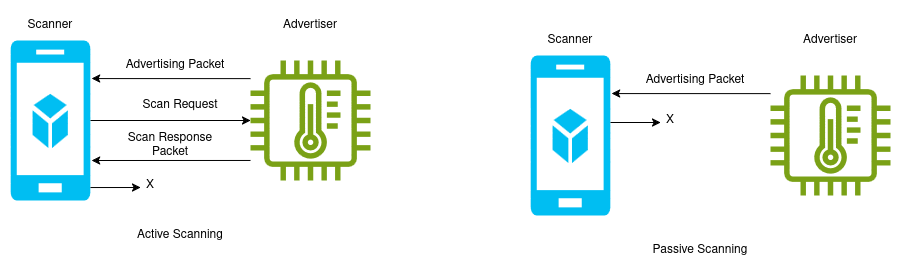

The diagram above was exported from draw.io. Its source (the exported page's mxGraphModel, read from the mxfile embedded in the PNG):
<mxGraphModel dx="1364" dy="758" grid="1" gridSize="10" guides="1" tooltips="1" connect="1" arrows="1" fold="1" page="1" pageScale="1" pageWidth="850" pageHeight="1100" math="0" shadow="0">
  <root>
    <mxCell id="0" />
    <mxCell id="1" parent="0" />
    <mxCell id="w_HbZln5crKcpOivYo1H-5" value="" style="verticalLabelPosition=bottom;html=1;verticalAlign=top;align=center;strokeColor=none;fillColor=#00BEF2;shape=mxgraph.azure.mobile_services;pointerEvents=1;" parent="1" vertex="1">
      <mxGeometry x="200" y="320" width="80" height="160" as="geometry" />
    </mxCell>
    <mxCell id="w_HbZln5crKcpOivYo1H-6" value="" style="sketch=0;outlineConnect=0;fontColor=#232F3E;gradientColor=none;fillColor=#7AA116;strokeColor=none;dashed=0;verticalLabelPosition=bottom;verticalAlign=top;align=center;html=1;fontSize=12;fontStyle=0;aspect=fixed;pointerEvents=1;shape=mxgraph.aws4.iot_thing_temperature_sensor;" parent="1" vertex="1">
      <mxGeometry x="440" y="340" width="120" height="120" as="geometry" />
    </mxCell>
    <mxCell id="w_HbZln5crKcpOivYo1H-8" value="Advertising Packet" style="text;html=1;align=center;verticalAlign=middle;whiteSpace=wrap;rounded=0;" parent="1" vertex="1">
      <mxGeometry x="305" y="330" width="120" height="30" as="geometry" />
    </mxCell>
    <mxCell id="w_HbZln5crKcpOivYo1H-11" value="Scan Request" style="text;html=1;align=center;verticalAlign=middle;whiteSpace=wrap;rounded=0;" parent="1" vertex="1">
      <mxGeometry x="310" y="370" width="120" height="30" as="geometry" />
    </mxCell>
    <mxCell id="w_HbZln5crKcpOivYo1H-13" value="Scan Response Packet" style="text;html=1;align=center;verticalAlign=middle;whiteSpace=wrap;rounded=0;" parent="1" vertex="1">
      <mxGeometry x="300" y="410" width="120" height="30" as="geometry" />
    </mxCell>
    <mxCell id="w_HbZln5crKcpOivYo1H-14" value="Active Scanning" style="text;html=1;align=center;verticalAlign=middle;whiteSpace=wrap;rounded=0;" parent="1" vertex="1">
      <mxGeometry x="320" y="500" width="100" height="30" as="geometry" />
    </mxCell>
    <mxCell id="w_HbZln5crKcpOivYo1H-15" value="" style="endArrow=classic;html=1;rounded=0;entryX=1.013;entryY=0.238;entryDx=0;entryDy=0;entryPerimeter=0;exitX=0;exitY=0.151;exitDx=0;exitDy=0;exitPerimeter=0;" parent="1" source="w_HbZln5crKcpOivYo1H-6" target="w_HbZln5crKcpOivYo1H-5" edge="1">
      <mxGeometry width="50" height="50" relative="1" as="geometry">
        <mxPoint x="400" y="420" as="sourcePoint" />
        <mxPoint x="450" y="370" as="targetPoint" />
      </mxGeometry>
    </mxCell>
    <mxCell id="w_HbZln5crKcpOivYo1H-16" value="" style="endArrow=classic;html=1;rounded=0;exitX=1;exitY=0.5;exitDx=0;exitDy=0;exitPerimeter=0;" parent="1" source="w_HbZln5crKcpOivYo1H-5" target="w_HbZln5crKcpOivYo1H-6" edge="1">
      <mxGeometry width="50" height="50" relative="1" as="geometry">
        <mxPoint x="400" y="420" as="sourcePoint" />
        <mxPoint x="450" y="370" as="targetPoint" />
      </mxGeometry>
    </mxCell>
    <mxCell id="w_HbZln5crKcpOivYo1H-17" value="" style="endArrow=classic;html=1;rounded=0;entryX=1.013;entryY=0.75;entryDx=0;entryDy=0;entryPerimeter=0;exitX=0;exitY=0.833;exitDx=0;exitDy=0;exitPerimeter=0;" parent="1" source="w_HbZln5crKcpOivYo1H-6" target="w_HbZln5crKcpOivYo1H-5" edge="1">
      <mxGeometry width="50" height="50" relative="1" as="geometry">
        <mxPoint x="400" y="420" as="sourcePoint" />
        <mxPoint x="450" y="370" as="targetPoint" />
      </mxGeometry>
    </mxCell>
    <mxCell id="w_HbZln5crKcpOivYo1H-18" value="Scanner" style="text;html=1;align=center;verticalAlign=middle;whiteSpace=wrap;rounded=0;" parent="1" vertex="1">
      <mxGeometry x="210" y="290" width="60" height="30" as="geometry" />
    </mxCell>
    <mxCell id="w_HbZln5crKcpOivYo1H-19" value="Advertiser" style="text;html=1;align=center;verticalAlign=middle;whiteSpace=wrap;rounded=0;" parent="1" vertex="1">
      <mxGeometry x="470" y="290" width="60" height="30" as="geometry" />
    </mxCell>
    <mxCell id="w_HbZln5crKcpOivYo1H-20" value="" style="endArrow=classic;html=1;rounded=0;exitX=1;exitY=0.919;exitDx=0;exitDy=0;exitPerimeter=0;" parent="1" source="w_HbZln5crKcpOivYo1H-5" edge="1">
      <mxGeometry width="50" height="50" relative="1" as="geometry">
        <mxPoint x="400" y="420" as="sourcePoint" />
        <mxPoint x="330" y="467" as="targetPoint" />
      </mxGeometry>
    </mxCell>
    <mxCell id="w_HbZln5crKcpOivYo1H-21" value="X" style="text;html=1;align=center;verticalAlign=middle;whiteSpace=wrap;rounded=0;" parent="1" vertex="1">
      <mxGeometry x="330" y="450" width="20" height="30" as="geometry" />
    </mxCell>
    <mxCell id="w_HbZln5crKcpOivYo1H-22" value="" style="verticalLabelPosition=bottom;html=1;verticalAlign=top;align=center;strokeColor=none;fillColor=#00BEF2;shape=mxgraph.azure.mobile_services;pointerEvents=1;" parent="1" vertex="1">
      <mxGeometry x="720" y="335" width="80" height="160" as="geometry" />
    </mxCell>
    <mxCell id="w_HbZln5crKcpOivYo1H-23" value="" style="sketch=0;outlineConnect=0;fontColor=#232F3E;gradientColor=none;fillColor=#7AA116;strokeColor=none;dashed=0;verticalLabelPosition=bottom;verticalAlign=top;align=center;html=1;fontSize=12;fontStyle=0;aspect=fixed;pointerEvents=1;shape=mxgraph.aws4.iot_thing_temperature_sensor;" parent="1" vertex="1">
      <mxGeometry x="960" y="355" width="120" height="120" as="geometry" />
    </mxCell>
    <mxCell id="w_HbZln5crKcpOivYo1H-24" value="Advertising Packet" style="text;html=1;align=center;verticalAlign=middle;whiteSpace=wrap;rounded=0;" parent="1" vertex="1">
      <mxGeometry x="825" y="345" width="120" height="30" as="geometry" />
    </mxCell>
    <mxCell id="w_HbZln5crKcpOivYo1H-27" value="Passive Scanning" style="text;html=1;align=center;verticalAlign=middle;whiteSpace=wrap;rounded=0;" parent="1" vertex="1">
      <mxGeometry x="840" y="515" width="100" height="30" as="geometry" />
    </mxCell>
    <mxCell id="w_HbZln5crKcpOivYo1H-28" value="" style="endArrow=classic;html=1;rounded=0;entryX=1.013;entryY=0.238;entryDx=0;entryDy=0;entryPerimeter=0;exitX=0;exitY=0.151;exitDx=0;exitDy=0;exitPerimeter=0;" parent="1" source="w_HbZln5crKcpOivYo1H-23" target="w_HbZln5crKcpOivYo1H-22" edge="1">
      <mxGeometry width="50" height="50" relative="1" as="geometry">
        <mxPoint x="920" y="435" as="sourcePoint" />
        <mxPoint x="970" y="385" as="targetPoint" />
      </mxGeometry>
    </mxCell>
    <mxCell id="w_HbZln5crKcpOivYo1H-31" value="Scanner" style="text;html=1;align=center;verticalAlign=middle;whiteSpace=wrap;rounded=0;" parent="1" vertex="1">
      <mxGeometry x="730" y="305" width="60" height="30" as="geometry" />
    </mxCell>
    <mxCell id="w_HbZln5crKcpOivYo1H-32" value="Advertiser" style="text;html=1;align=center;verticalAlign=middle;whiteSpace=wrap;rounded=0;" parent="1" vertex="1">
      <mxGeometry x="990" y="305" width="60" height="30" as="geometry" />
    </mxCell>
    <mxCell id="w_HbZln5crKcpOivYo1H-35" value="" style="endArrow=classic;html=1;rounded=0;exitX=1;exitY=0.919;exitDx=0;exitDy=0;exitPerimeter=0;" parent="1" edge="1">
      <mxGeometry width="50" height="50" relative="1" as="geometry">
        <mxPoint x="800" y="402" as="sourcePoint" />
        <mxPoint x="850" y="402" as="targetPoint" />
      </mxGeometry>
    </mxCell>
    <mxCell id="w_HbZln5crKcpOivYo1H-36" value="X" style="text;html=1;align=center;verticalAlign=middle;whiteSpace=wrap;rounded=0;" parent="1" vertex="1">
      <mxGeometry x="850" y="385" width="20" height="30" as="geometry" />
    </mxCell>
  </root>
</mxGraphModel>